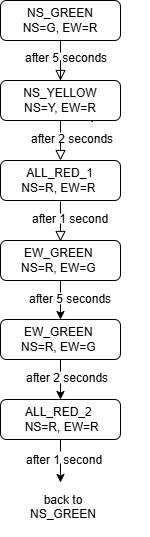

The diagram above was exported from draw.io. Its source (the exported page's mxGraphModel, read from the mxfile embedded in the PNG):
<mxGraphModel dx="1026" dy="556" grid="1" gridSize="10" guides="1" tooltips="1" connect="1" arrows="1" fold="1" page="1" pageScale="1" pageWidth="827" pageHeight="1169" math="0" shadow="0">
  <root>
    <mxCell id="WIyWlLk6GJQsqaUBKTNV-0" />
    <mxCell id="WIyWlLk6GJQsqaUBKTNV-1" parent="WIyWlLk6GJQsqaUBKTNV-0" />
    <mxCell id="WIyWlLk6GJQsqaUBKTNV-2" edge="1" parent="WIyWlLk6GJQsqaUBKTNV-1" source="WIyWlLk6GJQsqaUBKTNV-7" style="rounded=0;html=1;jettySize=auto;orthogonalLoop=1;fontSize=11;endArrow=block;endFill=0;endSize=8;strokeWidth=1;shadow=0;labelBackgroundColor=none;edgeStyle=orthogonalEdgeStyle;" value="">
      <mxGeometry relative="1" as="geometry">
        <mxPoint x="220" y="170" as="targetPoint" />
      </mxGeometry>
    </mxCell>
    <mxCell id="WIyWlLk6GJQsqaUBKTNV-3" parent="WIyWlLk6GJQsqaUBKTNV-1" style="rounded=1;whiteSpace=wrap;html=1;fontSize=12;glass=0;strokeWidth=1;shadow=0;" value="NS_GREEN&lt;div&gt;NS=G, EW=R&lt;/div&gt;" vertex="1">
      <mxGeometry height="40" width="120" x="160" y="80" as="geometry" />
    </mxCell>
    <mxCell id="v56YqTQy2--3nC-XH6HZ-16" edge="1" parent="WIyWlLk6GJQsqaUBKTNV-1" source="WIyWlLk6GJQsqaUBKTNV-11" style="edgeStyle=orthogonalEdgeStyle;rounded=0;orthogonalLoop=1;jettySize=auto;html=1;exitX=0.5;exitY=1;exitDx=0;exitDy=0;entryX=0.5;entryY=0;entryDx=0;entryDy=0;dashed=1;dashPattern=12 12;" target="v56YqTQy2--3nC-XH6HZ-13">
      <mxGeometry relative="1" as="geometry" />
    </mxCell>
    <mxCell id="WIyWlLk6GJQsqaUBKTNV-11" parent="WIyWlLk6GJQsqaUBKTNV-1" style="rounded=1;whiteSpace=wrap;html=1;fontSize=12;glass=0;strokeWidth=1;shadow=0;" value="EW_GREEN&amp;nbsp;&lt;br&gt;NS=R, EW=G&amp;nbsp;" vertex="1">
      <mxGeometry height="40" width="120" x="160" y="320" as="geometry" />
    </mxCell>
    <mxCell id="WIyWlLk6GJQsqaUBKTNV-12" parent="WIyWlLk6GJQsqaUBKTNV-1" style="rounded=1;whiteSpace=wrap;html=1;fontSize=12;glass=0;strokeWidth=1;shadow=0;" value="&amp;nbsp;ALL_RED_1&amp;nbsp;&lt;br&gt;NS=R, EW=R&amp;nbsp;" vertex="1">
      <mxGeometry height="40" width="120" x="160" y="240" as="geometry" />
    </mxCell>
    <mxCell id="v56YqTQy2--3nC-XH6HZ-0" edge="1" parent="WIyWlLk6GJQsqaUBKTNV-1" source="WIyWlLk6GJQsqaUBKTNV-3" style="rounded=0;html=1;jettySize=auto;orthogonalLoop=1;fontSize=11;endArrow=block;endFill=0;endSize=8;strokeWidth=1;shadow=0;labelBackgroundColor=none;edgeStyle=orthogonalEdgeStyle;dashed=1;dashPattern=12 12;" target="WIyWlLk6GJQsqaUBKTNV-7" value="">
      <mxGeometry relative="1" as="geometry">
        <mxPoint x="220" y="120" as="sourcePoint" />
        <mxPoint x="220" y="170" as="targetPoint" />
      </mxGeometry>
    </mxCell>
    <mxCell id="WIyWlLk6GJQsqaUBKTNV-7" parent="WIyWlLk6GJQsqaUBKTNV-1" style="rounded=1;whiteSpace=wrap;html=1;fontSize=12;glass=0;strokeWidth=1;shadow=0;" value="&amp;nbsp;NS_YELLOW&amp;nbsp;&lt;br&gt;&amp;nbsp;NS=Y, EW=R&amp;nbsp;" vertex="1">
      <mxGeometry height="40" width="120" x="160" y="160" as="geometry" />
    </mxCell>
    <mxCell id="v56YqTQy2--3nC-XH6HZ-2" edge="1" parent="WIyWlLk6GJQsqaUBKTNV-1" style="rounded=0;html=1;jettySize=auto;orthogonalLoop=1;fontSize=11;endArrow=block;endFill=0;endSize=8;strokeWidth=1;shadow=0;labelBackgroundColor=none;edgeStyle=orthogonalEdgeStyle;dashed=1;dashPattern=12 12;" value="">
      <mxGeometry relative="1" as="geometry">
        <mxPoint x="220" y="200" as="sourcePoint" />
        <mxPoint x="220" y="240" as="targetPoint" />
      </mxGeometry>
    </mxCell>
    <mxCell id="v56YqTQy2--3nC-XH6HZ-3" edge="1" parent="WIyWlLk6GJQsqaUBKTNV-1" style="rounded=0;html=1;jettySize=auto;orthogonalLoop=1;fontSize=11;endArrow=block;endFill=0;endSize=8;strokeWidth=1;shadow=0;labelBackgroundColor=none;edgeStyle=orthogonalEdgeStyle;dashed=1;dashPattern=12 12;" value="">
      <mxGeometry relative="1" as="geometry">
        <mxPoint x="220" y="281" as="sourcePoint" />
        <mxPoint x="220" y="321" as="targetPoint" />
      </mxGeometry>
    </mxCell>
    <mxCell id="v56YqTQy2--3nC-XH6HZ-9" parent="WIyWlLk6GJQsqaUBKTNV-1" style="text;whiteSpace=wrap;html=1;" value="after 5 seconds" vertex="1">
      <mxGeometry height="40" width="120" x="183" y="124" as="geometry" />
    </mxCell>
    <mxCell id="v56YqTQy2--3nC-XH6HZ-10" parent="WIyWlLk6GJQsqaUBKTNV-1" style="text;whiteSpace=wrap;html=1;" value="after 2 seconds" vertex="1">
      <mxGeometry height="40" width="120" x="189" y="205" as="geometry" />
    </mxCell>
    <mxCell id="v56YqTQy2--3nC-XH6HZ-12" parent="WIyWlLk6GJQsqaUBKTNV-1" style="text;whiteSpace=wrap;html=1;" value="after 1 second" vertex="1">
      <mxGeometry height="40" width="110" x="190" y="285" as="geometry" />
    </mxCell>
    <mxCell id="v56YqTQy2--3nC-XH6HZ-17" edge="1" parent="WIyWlLk6GJQsqaUBKTNV-1" source="v56YqTQy2--3nC-XH6HZ-13" style="edgeStyle=orthogonalEdgeStyle;rounded=0;orthogonalLoop=1;jettySize=auto;html=1;exitX=0.5;exitY=1;exitDx=0;exitDy=0;entryX=0.5;entryY=0;entryDx=0;entryDy=0;dashed=1;dashPattern=12 12;" target="v56YqTQy2--3nC-XH6HZ-14">
      <mxGeometry relative="1" as="geometry" />
    </mxCell>
    <mxCell id="v56YqTQy2--3nC-XH6HZ-13" parent="WIyWlLk6GJQsqaUBKTNV-1" style="rounded=1;whiteSpace=wrap;html=1;fontSize=12;glass=0;strokeWidth=1;shadow=0;" value="EW_GREEN&amp;nbsp;&lt;br&gt;NS=R, EW=G&amp;nbsp;" vertex="1">
      <mxGeometry height="40" width="120" x="160" y="399" as="geometry" />
    </mxCell>
    <mxCell id="v56YqTQy2--3nC-XH6HZ-18" edge="1" parent="WIyWlLk6GJQsqaUBKTNV-1" source="v56YqTQy2--3nC-XH6HZ-14" style="edgeStyle=orthogonalEdgeStyle;rounded=0;orthogonalLoop=1;jettySize=auto;html=1;exitX=0.5;exitY=1;exitDx=0;exitDy=0;dashed=1;dashPattern=12 12;">
      <mxGeometry relative="1" as="geometry">
        <mxPoint x="220" y="562" as="targetPoint" />
      </mxGeometry>
    </mxCell>
    <mxCell id="v56YqTQy2--3nC-XH6HZ-14" parent="WIyWlLk6GJQsqaUBKTNV-1" style="rounded=1;whiteSpace=wrap;html=1;fontSize=12;glass=0;strokeWidth=1;shadow=0;align=center;" value="ALL_RED_2&amp;nbsp;&lt;br&gt;&amp;nbsp;NS=R, EW=R" vertex="1">
      <mxGeometry height="40" width="120" x="160" y="479" as="geometry" />
    </mxCell>
    <mxCell id="v56YqTQy2--3nC-XH6HZ-19" parent="WIyWlLk6GJQsqaUBKTNV-1" style="text;whiteSpace=wrap;html=1;" value="after 1 second" vertex="1">
      <mxGeometry height="40" width="110" x="184" y="526" as="geometry" />
    </mxCell>
    <mxCell id="v56YqTQy2--3nC-XH6HZ-20" parent="WIyWlLk6GJQsqaUBKTNV-1" style="text;whiteSpace=wrap;html=1;align=center;" value="&lt;span&gt;back to&lt;/span&gt;&lt;br&gt;&lt;span&gt;                    NS_GREEN&lt;/span&gt;" vertex="1">
      <mxGeometry height="50" width="100" x="173" y="566" as="geometry" />
    </mxCell>
    <mxCell id="v56YqTQy2--3nC-XH6HZ-21" parent="WIyWlLk6GJQsqaUBKTNV-1" style="text;whiteSpace=wrap;html=1;" value="after 2 seconds" vertex="1">
      <mxGeometry height="40" width="120" x="184" y="444" as="geometry" />
    </mxCell>
    <mxCell id="v56YqTQy2--3nC-XH6HZ-22" parent="WIyWlLk6GJQsqaUBKTNV-1" style="text;whiteSpace=wrap;html=1;" value="after 5 seconds" vertex="1">
      <mxGeometry height="40" width="120" x="187" y="365" as="geometry" />
    </mxCell>
  </root>
</mxGraphModel>